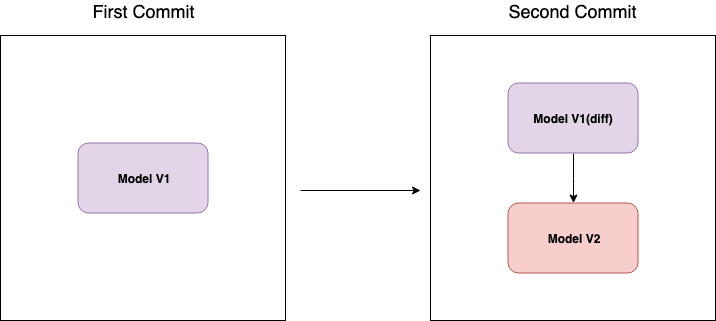

The diagram above was exported from draw.io. Its source (the exported page's mxGraphModel, read from the mxfile embedded in the PNG):
<mxGraphModel dx="918" dy="599" grid="1" gridSize="10" guides="1" tooltips="1" connect="1" arrows="1" fold="1" page="1" pageScale="1" pageWidth="827" pageHeight="1169" math="0" shadow="0">
  <root>
    <mxCell id="0" />
    <mxCell id="1" parent="0" />
    <mxCell id="2" value="" style="whiteSpace=wrap;html=1;aspect=fixed;" vertex="1" parent="1">
      <mxGeometry x="70" y="95" width="285" height="285" as="geometry" />
    </mxCell>
    <mxCell id="3" value="&lt;b&gt;Model V1&lt;/b&gt;" style="rounded=1;whiteSpace=wrap;html=1;fillColor=#e1d5e7;strokeColor=#9673a6;" vertex="1" parent="1">
      <mxGeometry x="147.5" y="202.5" width="130" height="70" as="geometry" />
    </mxCell>
    <mxCell id="4" value="" style="endArrow=classic;html=1;" edge="1" parent="1">
      <mxGeometry width="50" height="50" relative="1" as="geometry">
        <mxPoint x="370" y="250" as="sourcePoint" />
        <mxPoint x="490" y="250" as="targetPoint" />
      </mxGeometry>
    </mxCell>
    <mxCell id="5" value="" style="whiteSpace=wrap;html=1;aspect=fixed;" vertex="1" parent="1">
      <mxGeometry x="500" y="95" width="285" height="285" as="geometry" />
    </mxCell>
    <mxCell id="6" style="edgeStyle=orthogonalEdgeStyle;rounded=0;orthogonalLoop=1;jettySize=auto;html=1;exitX=0.5;exitY=1;exitDx=0;exitDy=0;" edge="1" source="7" target="8" parent="1">
      <mxGeometry relative="1" as="geometry" />
    </mxCell>
    <mxCell id="7" value="&lt;b&gt;Model V1(diff)&lt;/b&gt;" style="rounded=1;whiteSpace=wrap;html=1;fillColor=#e1d5e7;strokeColor=#9673a6;" vertex="1" parent="1">
      <mxGeometry x="577.5" y="142.5" width="130" height="70" as="geometry" />
    </mxCell>
    <mxCell id="8" value="&lt;b&gt;Model V2&lt;/b&gt;" style="rounded=1;whiteSpace=wrap;html=1;fillColor=#f8cecc;strokeColor=#b85450;" vertex="1" parent="1">
      <mxGeometry x="577.5" y="262.5" width="130" height="70" as="geometry" />
    </mxCell>
    <mxCell id="9" value="&lt;font style=&quot;font-size: 18px&quot;&gt;First Commit&lt;/font&gt;" style="text;html=1;strokeColor=none;fillColor=none;align=center;verticalAlign=middle;whiteSpace=wrap;rounded=0;" vertex="1" parent="1">
      <mxGeometry x="154" y="60" width="117" height="20" as="geometry" />
    </mxCell>
    <mxCell id="10" value="&lt;font style=&quot;font-size: 18px&quot;&gt;Second Commit&lt;/font&gt;" style="text;html=1;strokeColor=none;fillColor=none;align=center;verticalAlign=middle;whiteSpace=wrap;rounded=0;" vertex="1" parent="1">
      <mxGeometry x="562" y="60" width="161" height="20" as="geometry" />
    </mxCell>
  </root>
</mxGraphModel>